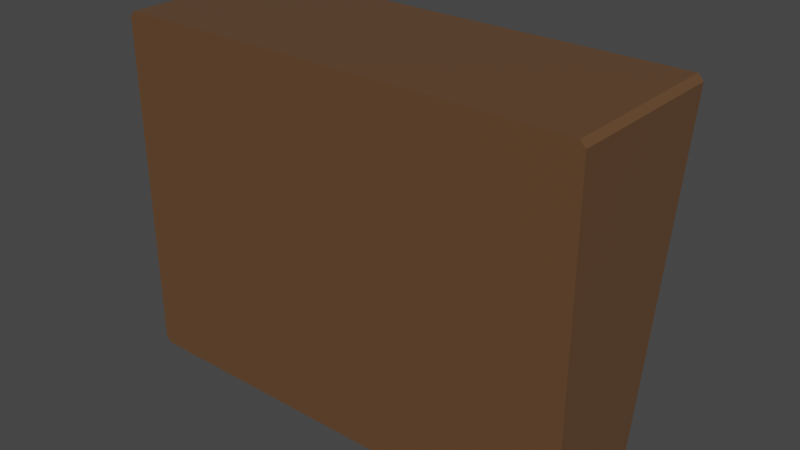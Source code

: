 # Source: pasystem.blend  (saved by Blender 3.6.13; exported with 4.5.12 LTS)
import bpy
from mathutils import Matrix  # noqa: F401  (used for matrix-valued properties, if any)

bpy.ops.wm.read_factory_settings(use_empty=True)
scene = bpy.context.scene
scene.name = 'Scene'

# ---- collections
col_collection = bpy.data.collections.new('Collection'); scene.collection.children.link(col_collection)

# ---- materials (node trees are filled in below, after node groups)
mat_material = bpy.data.materials.new('Material')
mat_material.alpha_threshold = 0.0
mat_material.use_transparent_shadow = False
mat_material.roughness = 0.5
mat_material.line_color = (0.0, 0.0, 0.0, 1.0)
mat_speaker = bpy.data.materials.new('speaker')
mat_speaker.use_transparent_shadow = False

# ---- material node trees
mat_material.use_nodes = True; mat_material.node_tree.nodes.clear()
_N = mat_material.node_tree.nodes; _L = mat_material.node_tree.links
n0 = _N.new('ShaderNodeOutputMaterial'); n0.name = 'Material Output'; n0.location = (300, 300)
n1 = _N.new('ShaderNodeBsdfPrincipled'); n1.name = 'Principled BSDF'; n1.location = (10, 300)
n1.distribution = 'GGX'
n1.subsurface_method = 'RANDOM_WALK_SKIN'
n1.inputs[0].default_value = (0.1282, 0.06398, 0.02918, 1.0)
n1.inputs[2].default_value = 0.3
n1.inputs[3].default_value = 1.45
n1.inputs[27].default_value = (0.0, 0.0, 0.0, 1.0)
n1.inputs[28].default_value = 1.0
_L.new(n1.outputs[0], n0.inputs[0])
n0.is_active_output = True
mat_speaker.use_nodes = True; mat_speaker.node_tree.nodes.clear()
_N = mat_speaker.node_tree.nodes; _L = mat_speaker.node_tree.links
n0 = _N.new('ShaderNodeBsdfPrincipled'); n0.name = 'Principled BSDF'; n0.location = (10, 300)
n0.distribution = 'GGX'
n0.subsurface_method = 'RANDOM_WALK_SKIN'
n0.inputs[0].default_value = (0.03106, 0.03106, 0.03106, 1.0)
n0.inputs[2].default_value = 1.0
n0.inputs[3].default_value = 1.45
n0.inputs[27].default_value = (0.0, 0.0, 0.0, 1.0)
n0.inputs[28].default_value = 1.0
n1 = _N.new('ShaderNodeOutputMaterial'); n1.name = 'Material Output'; n1.location = (300, 300)
_L.new(n0.outputs[0], n1.inputs[0])
n1.is_active_output = True

# ---- world
world_world = bpy.data.worlds.new('World'); scene.world = world_world
world_world.use_nodes = True; world_world.node_tree.nodes.clear()
_N = world_world.node_tree.nodes; _L = world_world.node_tree.links
n0 = _N.new('ShaderNodeOutputWorld'); n0.name = 'World Output'; n0.location = (300, 300)
n1 = _N.new('ShaderNodeBackground'); n1.name = 'Background'; n1.location = (10, 300)
n1.inputs[0].default_value = (0.05088, 0.05088, 0.05088, 1.0)
_L.new(n1.outputs[0], n0.inputs[0])
n0.is_active_output = True
world_world.color = (0.05088, 0.05088, 0.05088)
world_world.use_sun_shadow = False
world_world.sun_shadow_jitter_overblur = 0.0

# ---- meshes
me_cube = bpy.data.meshes.new('Cube')
me_cube.from_pydata([(1.0, 0.0, 0.7183), (0.9758, 0.0, 0.7415), (0.9761, 0.0, -0.7415), (1.0, 0.0, -0.7178), (-0.9758, 0.0, 0.7415), (-1.0, 0.0, 0.7183), (-1.0, 0.0, -0.7178), (-0.9761, 0.0, -0.7415), (0.9532, 0.4756, -0.6751), (0.9291, 0.4711, -0.6988), (-0.9291, 0.4711, -0.6988), (-0.9532, 0.4756, -0.6751), (0.9288, 0.7388, 0.6988), (0.9532, 0.7344, 0.6756), (-0.9532, 0.7344, 0.6756), (-0.9288, 0.7388, 0.6988), (0.9532, 0.5251, -0.6846), (0.9292, 0.5206, -0.7083), (-0.9292, 0.5206, -0.7083), (-0.9532, 0.5251, -0.6846), (0.929, 0.7883, 0.6894), (0.9532, 0.7839, 0.6662), (-0.9532, 0.7839, 0.6662), (-0.929, 0.7883, 0.6894), (0.9729, 0.7378, 0.6934), (0.9483, 0.7423, 0.7168), (0.9757, 0.7206, 0.7415), (1.0, 0.7161, 0.7183), (0.9487, 0.4677, -0.7168), (0.9729, 0.4722, -0.6928), (1.0, 0.4411, -0.7177), (0.976, 0.4365, -0.7415), (-1.0, 0.7161, 0.7183), (-0.9757, 0.7206, 0.7415), (-0.9483, 0.7423, 0.7168), (-0.9729, 0.7378, 0.6934), (-0.976, 0.4365, -0.7415), (-1.0, 0.4411, -0.7177), (-0.9729, 0.4722, -0.6928), (-0.9487, 0.4677, -0.7168)], [], [(18, 19, 22, 23, 20, 21, 16, 17), (26, 33, 4, 1), (15, 12, 20, 23), (36, 31, 2, 7), (9, 10, 18, 17), (38, 35, 14, 11), (6, 5, 32, 37), (11, 14, 22, 19), (2, 3, 0, 1, 4, 5, 6, 7), (33, 26, 25, 34), (24, 29, 8, 13), (34, 25, 12, 15), (28, 39, 10, 9), (35, 38, 37, 32), (31, 36, 39, 28), (27, 30, 29, 24), (13, 8, 16, 21), (15, 23, 22, 14), (18, 10, 11, 19), (16, 8, 9, 17), (13, 21, 20, 12), (29, 30, 31, 28), (37, 38, 39, 36), (25, 26, 27, 24), (33, 34, 35, 32), (12, 25, 24, 13), (28, 9, 8, 29), (2, 31, 30, 3), (26, 1, 0, 27), (32, 5, 4, 33), (14, 35, 34, 15), (38, 11, 10, 39), (6, 37, 36, 7), (30, 27, 0, 3)])
me_cube.polygons.foreach_set('material_index', [1, 0, 1, 0, 1, 0, 0, 1, 0, 0, 0, 0, 0, 0, 0, 0, 1, 1, 1, 1, 1, 0, 0, 0, 0, 0, 0, 0, 0, 0, 0, 0, 0, 0])
_uv = me_cube.uv_layers.new(name='UVMap')
_uv.uv.foreach_set('vector', [0.375, 0.2531, 0.3792, 0.25, 0.6209, 0.25, 0.625, 0.2532, 0.625, 0.4968, 0.6209, 0.5, 0.3792, 0.5, 0.375, 0.4969, 0.628, 0.5088, 0.872, 0.5088, 0.872, 0.75, 0.628, 0.75, 0.8718, 0.5, 0.6282, 0.5, 0.6282, 0.5, 0.8718, 0.5, 0.128, 0.5143, 0.372, 0.5143, 0.372, 0.75, 0.128, 0.75, 0.3718, 0.5, 0.1282, 0.5, 0.1281, 0.5, 0.3719, 0.5, 0.3792, 0.25, 0.6209, 0.25, 0.6208, 0.25, 0.3793, 0.25, 0.379, 0.0, 0.6211, 0.0, 0.6211, 0.2411, 0.379, 0.2358, 0.3793, 0.25, 0.6208, 0.25, 0.6209, 0.25, 0.3792, 0.25, 0.375, 0.753, 0.379, 0.75, 0.6211, 0.75, 0.625, 0.753, 0.625, 0.997, 0.6211, 1.0, 0.379, 1.0, 0.375, 0.997, 0.872, 0.5088, 0.628, 0.5088, 0.6282, 0.5, 0.8718, 0.5, 0.6209, 0.5, 0.3792, 0.5, 0.3793, 0.5, 0.6208, 0.5, 0.8718, 0.5, 0.6282, 0.5, 0.6282, 0.5, 0.8718, 0.5, 0.3719, 0.5, 0.1281, 0.5, 0.1282, 0.5, 0.3718, 0.5, 0.6209, 0.25, 0.3792, 0.25, 0.379, 0.2358, 0.6211, 0.2411, 0.372, 0.5143, 0.128, 0.5143, 0.1281, 0.5, 0.3719, 0.5, 0.6211, 0.5089, 0.379, 0.5142, 0.3792, 0.5, 0.6209, 0.5, 0.6208, 0.5, 0.3793, 0.5, 0.3792, 0.5, 0.6209, 0.5, 0.625, 0.25, 0.625, 0.25, 0.6209, 0.25, 0.6208, 0.25, 0.1281, 0.5, 0.1282, 0.5, 0.125, 0.5, 0.125, 0.5, 0.3792, 0.5, 0.3793, 0.5, 0.3718, 0.5, 0.3719, 0.5, 0.6208, 0.5, 0.6209, 0.5, 0.6282, 0.5, 0.6282, 0.5, 0.3792, 0.5, 0.379, 0.5142, 0.372, 0.5143, 0.3719, 0.5, 0.125, 0.5098, 0.125, 0.5, 0.1281, 0.5, 0.128, 0.5143, 0.6282, 0.5, 0.628, 0.5088, 0.6211, 0.5089, 0.6209, 0.5, 0.625, 0.2444, 0.625, 0.25, 0.6209, 0.25, 0.6211, 0.2411, 0.6282, 0.5, 0.6282, 0.5, 0.6209, 0.5, 0.6208, 0.5, 0.3719, 0.5, 0.3718, 0.5, 0.3793, 0.5, 0.3792, 0.5, 0.372, 0.75, 0.372, 0.5143, 0.379, 0.5142, 0.379, 0.75, 0.628, 0.5088, 0.628, 0.75, 0.6211, 0.75, 0.6211, 0.5089, 0.6211, 0.2411, 0.6211, 0.0, 0.625, 0.0, 0.625, 0.2412, 0.6208, 0.25, 0.6209, 0.25, 0.625, 0.25, 0.625, 0.25, 0.125, 0.5, 0.125, 0.5, 0.1282, 0.5, 0.1281, 0.5, 0.125, 0.75, 0.125, 0.5143, 0.128, 0.5143, 0.128, 0.75, 0.379, 0.5142, 0.6211, 0.5089, 0.6211, 0.75, 0.379, 0.75])
me_cube.materials.append(mat_material)
me_cube.materials.append(mat_speaker)
me_cube.use_mirror_vertex_groups = False
me_cube.update()

# ---- objects
ob_cube = bpy.data.objects.new('Cube', me_cube)

# ---- transforms, parenting, visibility, modifiers, constraints
ob_cube.location = (0.0, 0.0, 0.0)
ob_cube.lock_rotations_4d = False
ob_cube.empty_display_type = 'ARROWS'
ob_cube.lineart.crease_threshold = 0.0

# ---- collection membership
col_collection.objects.link(ob_cube)

# ---- scene / render settings (as saved in the file)
scene.frame_start = 1; scene.frame_end = 250; scene.frame_set(1)
scene.render.engine = 'BLENDER_EEVEE_NEXT'
scene.cycles.sampling_pattern = 'TABULATED_SOBOL'
scene.view_settings.view_transform = 'Filmic'
bpy.context.view_layer.update()

# ---- added for rendering (the .blend has no active camera and no usable light): camera, sun
cam_auto = bpy.data.cameras.new('AutoCamera')
cam_auto.lens = 50.0
cam_auto.sensor_width = 36.0
cam_auto.clip_end = 1000.0
ob_auto_camera = bpy.data.objects.new('AutoCamera', cam_auto)
scene.collection.objects.link(ob_auto_camera)
ob_auto_camera.location = (2.41635, -2.50546, 1.93308)
ob_auto_camera.rotation_euler = (1.09748, -7.21219e-08, 0.694738)
scene.camera = ob_auto_camera
light_auto_sun = bpy.data.lights.new('AutoSun', 'SUN')
light_auto_sun.energy = 3.0
light_auto_sun.angle = 0.0523599
ob_auto_sun = bpy.data.objects.new('AutoSun', light_auto_sun)
scene.collection.objects.link(ob_auto_sun)
ob_auto_sun.rotation_euler = (0.872665, 0.174533, 0.523599)
bpy.context.view_layer.update()
